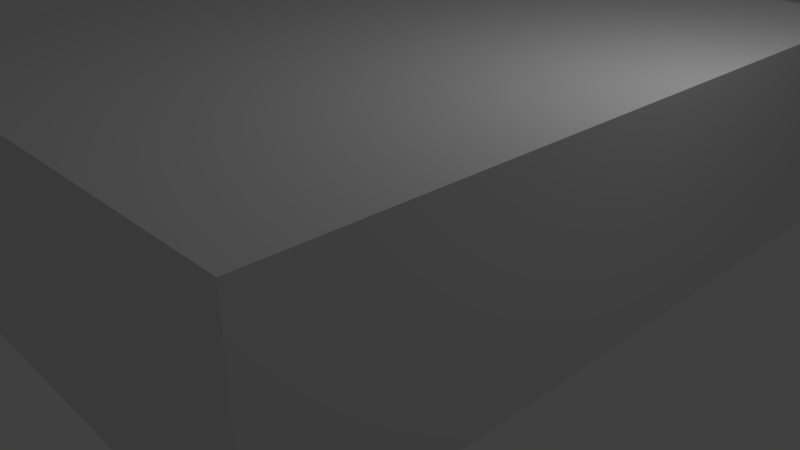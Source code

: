 # Source: art_museam_room.blend  (saved by Blender 2.79.0; exported with 4.5.12 LTS)
import bpy
from mathutils import Matrix  # noqa: F401  (used for matrix-valued properties, if any)

bpy.ops.wm.read_factory_settings(use_empty=True)
scene = bpy.context.scene
scene.name = 'Scene'

# ---- collections
col_collection_1 = bpy.data.collections.new('Collection 1'); scene.collection.children.link(col_collection_1)

# ---- world
world_world = bpy.data.worlds.new('World'); scene.world = world_world
world_world.color = (0.05088, 0.05088, 0.05088)
world_world.use_sun_shadow = False
world_world.sun_shadow_jitter_overblur = 0.0
world_world.cycles.sampling_method = 'MANUAL'

# ---- cameras
cam_camera = bpy.data.cameras.new('Camera')
cam_camera.clip_end = 100.0
cam_camera.lens = 35.0
cam_camera.sensor_width = 32.0
cam_camera.sensor_height = 18.0
cam_camera.ortho_scale = 7.314
cam_camera.dof.focus_distance = 0.0
cam_camera.dof.aperture_fstop = 128.0

# ---- lights
light_lamp = bpy.data.lights.new('Lamp', 'POINT')
light_lamp.transmission_factor = 0.0
light_lamp.cutoff_distance = 30.0
light_lamp.energy = 100.0
light_lamp.shadow_buffer_clip_start = 1.001
light_lamp.shadow_soft_size = 0.1
light_lamp.shadow_maximum_resolution = 0.006
light_lamp.use_absolute_resolution = True

# ---- meshes
me_plane_000 = bpy.data.meshes.new('Plane.000')
me_plane_000.from_pydata([(-0.2873, 0.9245, -4.093), (-0.2873, -0.9719, -4.093), (-0.2873, 3.476, -4.093), (-0.2873, -3.436, -4.093), (-0.2873, 3.476, 4.912), (-0.2873, 0.9245, 4.912), (-0.2873, -0.9719, 4.912), (-0.2873, -3.436, 4.912)], [], [(1, 3, 7, 6), (0, 1, 6, 5), (2, 0, 5, 4)])
_uv = me_plane_000.uv_layers.new(name='UVMap')
_uv.uv.foreach_set('vector', [0.1516, 0.5, 1.027e-07, 0.5, 0.0, 1.589e-07, 0.1516, 1.589e-07, 0.2683, 0.5, 0.1516, 0.5, 0.1516, 1.589e-07, 0.2683, 5.295e-08, 0.4252, 0.5, 0.2683, 0.5, 0.2683, 5.295e-08, 0.4252, 0.0])
me_plane_000.use_remesh_preserve_volume = False
me_plane_000.use_remesh_preserve_attributes = False
me_plane_000.use_mirror_vertex_groups = False
me_plane_000.use_paint_bone_selection = False
me_plane_000.use_paint_mask = True
me_plane_000.update()
me_cube_000 = bpy.data.meshes.new('Cube.000')
me_cube_000.from_pydata([(-1.0, 29.08, -1.0), (-1.0, 29.08, 1.354), (-1.0, 31.08, -1.0), (-1.0, 31.08, 1.354), (1.0, 29.08, -1.0), (1.0, 29.08, 1.354), (1.0, 31.08, -1.0), (1.0, 31.08, 1.354)], [], [(0, 1, 3, 2), (2, 3, 7, 6), (6, 7, 5, 4), (4, 5, 1, 0), (2, 6, 4, 0)])
_uv = me_cube_000.uv_layers.new(name='UVMap')
_uv.uv.foreach_set('vector', [0.3333, 0.5, 0.3333, 1.013e-07, 0.6667, 0.0, 0.6667, 0.5, 0.3333, 1.0, 0.3333, 0.5, 0.6667, 0.5, 0.6667, 1.0, 0.0, 0.5, 0.0, 1.772e-07, 0.3333, 0.0, 0.3333, 0.5, 3.974e-08, 1.0, 0.0, 0.5, 0.3333, 0.5, 0.3333, 1.0, 0.6667, 0.0, 1.0, 0.0, 1.0, 0.4248, 0.6667, 0.4248])
me_cube_000.use_remesh_preserve_volume = False
me_cube_000.use_remesh_preserve_attributes = False
me_cube_000.use_mirror_vertex_groups = False
me_cube_000.update()
me_cube_001 = bpy.data.meshes.new('Cube.001')
me_cube_001.from_pydata([(-1.0, 29.08, -1.0), (-1.0, 29.08, 1.354), (-1.0, 31.08, -1.0), (-1.0, 31.08, 1.354), (1.0, 29.08, -1.0), (1.0, 29.08, 1.354), (1.0, 31.08, -1.0), (1.0, 31.08, 1.354)], [], [(0, 1, 3, 2), (2, 3, 7, 6), (6, 7, 5, 4), (4, 5, 1, 0), (2, 6, 4, 0)])
_uv = me_cube_001.uv_layers.new(name='UVMap')
_uv.uv.foreach_set('vector', [0.3333, 0.5, 0.3333, 1.013e-07, 0.6667, 0.0, 0.6667, 0.5, 0.3333, 1.0, 0.3333, 0.5, 0.6667, 0.5, 0.6667, 1.0, 0.0, 0.5, 0.0, 1.772e-07, 0.3333, 0.0, 0.3333, 0.5, 3.974e-08, 1.0, 0.0, 0.5, 0.3333, 0.5, 0.3333, 1.0, 0.6667, 0.0, 1.0, 0.0, 1.0, 0.4248, 0.6667, 0.4248])
me_cube_001.use_remesh_preserve_volume = False
me_cube_001.use_remesh_preserve_attributes = False
me_cube_001.use_mirror_vertex_groups = False
me_cube_001.update()
me_plane_002 = bpy.data.meshes.new('Plane.002')
me_plane_002.from_pydata([(-2.718, 0.9245, -4.093), (-0.2873, 0.9245, -4.093), (-2.718, -0.9719, -4.093), (-0.2873, -0.9719, -4.093), (-2.718, 3.476, -4.093), (-2.718, -3.436, -4.093), (-0.2873, 3.476, -4.093), (-0.2873, -3.436, -4.093), (-2.718, -3.436, 4.912), (-0.2873, 3.476, 4.912), (-0.2873, 0.9245, 4.912), (-0.2873, -0.9719, 4.912), (-2.718, 3.476, 4.912), (-0.2873, -3.436, 4.912), (-2.718, 0.9245, 4.912), (-2.718, -0.9719, 4.912)], [], [(1, 6, 4, 0), (3, 2, 5, 7), (7, 5, 8, 13), (4, 6, 9, 12), (11, 13, 8, 15), (12, 9, 10, 14), (1, 0, 2, 3), (5, 2, 0, 4, 12, 14, 15, 8)])
_uv = me_plane_002.uv_layers.new(name='UVMap')
_uv.uv.foreach_set('vector', [0.2991, 0.7421, 0.2991, 0.8838, 0.1495, 0.8838, 0.1495, 0.7421, 0.2991, 0.6368, 0.1495, 0.6368, 0.1495, 0.5, 0.2991, 0.5, 0.1495, 1.0, 0.0, 1.0, 4.4e-08, 0.5, 0.1495, 0.5, 1.0, 0.5, 0.8505, 0.5, 0.8505, 0.0, 1.0, 0.0, 0.5981, 0.5, 0.5981, 0.6368, 0.4486, 0.6368, 0.4486, 0.5, 0.2991, 0.5, 0.4486, 0.5, 0.4486, 0.6417, 0.2991, 0.6417, 0.2991, 0.7421, 0.1495, 0.7421, 0.1495, 0.6368, 0.2991, 0.6368, 0.4252, 2.648e-08, 0.5768, 0.0, 0.6935, 2.648e-08, 0.8505, 0.0, 0.8505, 0.5, 0.6935, 0.5, 0.5768, 0.5, 0.4252, 0.5])
me_plane_002.use_remesh_preserve_volume = False
me_plane_002.use_remesh_preserve_attributes = False
me_plane_002.use_mirror_vertex_groups = False
me_plane_002.use_paint_bone_selection = False
me_plane_002.use_paint_mask = True
me_plane_002.update()

# ---- objects
ob_plane_001 = bpy.data.objects.new('Plane.001', me_plane_000)
ob_cube_001 = bpy.data.objects.new('Cube.001', me_cube_000)
ob_cube = bpy.data.objects.new('Cube', me_cube_001)
ob_lamp = bpy.data.objects.new('Lamp', light_lamp)
ob_camera = bpy.data.objects.new('Camera', cam_camera)
ob_plane_000 = bpy.data.objects.new('Plane.000', me_plane_002)

# ---- transforms, parenting, visibility, modifiers, constraints
ob_plane_001.location = (0.0, 0.0, 0.0)
ob_plane_001.rotation_euler = (-1.571, 1.571, 0.0)
ob_plane_001.scale = (1.05, 1.05, 1.05)
ob_plane_001.lineart.crease_threshold = 0.0
ob_cube_001.location = (-0.005851, -7.466, 1.5)
ob_cube_001.scale = (1.915, 0.1754, 1.0)
ob_cube_001.lineart.crease_threshold = 0.0
ob_cube.location = (-0.005851, -2.295, 1.5)
ob_cube.scale = (1.915, 0.1754, 1.0)
ob_cube.lineart.crease_threshold = 0.0
ob_lamp.location = (4.076, 1.005, 5.904)
ob_lamp.rotation_euler = (0.6503, 0.05522, 1.866)
ob_lamp.lock_rotations_4d = False
ob_lamp.empty_display_type = 'ARROWS'
ob_lamp.color = (0.0, 0.0, 0.0, 0.0)
ob_lamp.lineart.crease_threshold = 0.0
ob_camera.location = (7.481, -6.508, 5.344)
ob_camera.rotation_euler = (1.109, 0.0, 0.8149)
ob_camera.lock_rotations_4d = False
ob_camera.empty_display_type = 'ARROWS'
ob_camera.color = (0.0, 0.0, 0.0, 0.0)
ob_camera.display_type = 'WIRE'
ob_camera.lineart.crease_threshold = 0.0
ob_plane_000.location = (0.0, 0.0, 0.0)
ob_plane_000.rotation_euler = (-1.571, 1.571, 0.0)
ob_plane_000.scale = (1.05, 1.05, 1.05)
ob_plane_000.lineart.crease_threshold = 0.0

# ---- collection membership
col_collection_1.objects.link(ob_plane_001)
col_collection_1.objects.link(ob_cube_001)
col_collection_1.objects.link(ob_cube)
col_collection_1.objects.link(ob_lamp)
col_collection_1.objects.link(ob_camera)
col_collection_1.objects.link(ob_plane_000)

# ---- scene / render settings (as saved in the file)
scene.camera = ob_camera
scene.frame_start = 1; scene.frame_end = 250; scene.frame_set(1)
scene.render.engine = 'BLENDER_EEVEE_NEXT'
scene.render.resolution_percentage = 50
scene.render.dither_intensity = 0.0
scene.cycles.use_denoising = False
scene.cycles.samples = 128
scene.cycles.sampling_pattern = 'TABULATED_SOBOL'
scene.cycles.light_sampling_threshold = 0.0
scene.cycles.use_adaptive_sampling = False
scene.cycles.use_light_tree = False
scene.cycles.blur_glossy = 0.0
scene.cycles.sample_clamp_indirect = 0.0
scene.view_settings.view_transform = 'Standard'
bpy.context.view_layer.update()
